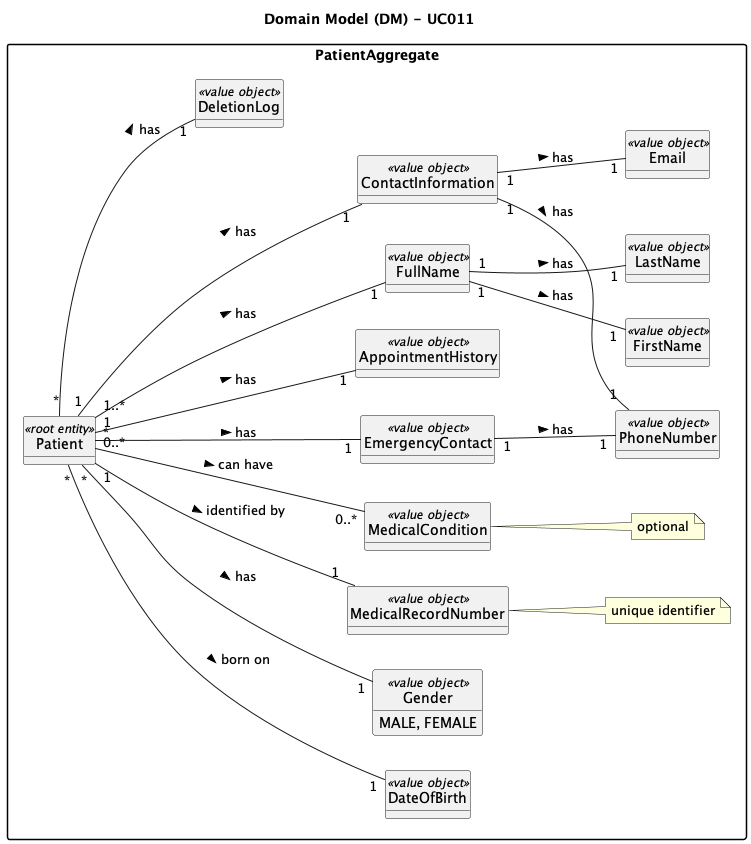

The diagram above was rendered by PlantUML. Its source (embedded in the PNG):
@startuml
skinparam packageStyle rectangle
skinparam shadowing false

skinparam classAttributeIconSize 0

top to bottom direction
left to right direction

hide circle
hide methods

title Domain Model (DM) - UC011

package PatientAggregate {
    class Patient <<root entity>>
    class DateOfBirth <<value object>>
    class Gender <<value object>> {
      MALE, FEMALE
    }
    class MedicalRecordNumber <<value object>>
    note right of MedicalRecordNumber: unique identifier
    class MedicalCondition <<value object>>
    note right of MedicalCondition: optional
    class EmergencyContact <<value object>>
    class AppointmentHistory <<value object>>
    class FullName <<value object>>
    class FirstName <<value object>>
    class LastName <<value object>>
    class ContactInformation <<value object>>
    class PhoneNumber <<value object>>
    class Email <<value object>>
    class DeletionLog <<value object>>
    
}

Patient "1..*" --- "1" FullName : > has
Patient "*" --- "1" DateOfBirth : > born on
Patient "*" --- "1" Gender : > has
Patient "1" --- "1" MedicalRecordNumber : > identified by
Patient "1" --- "1" ContactInformation : > has
Patient "0..*" --- "0..*" MedicalCondition : > can have
Patient "*" ---"1" EmergencyContact : > has
Patient "1" --- "1" AppointmentHistory : > has
Patient "*" -- "1" DeletionLog : > has

FullName "1" -- "1" FirstName : > has
FullName "1" -- "1" LastName : > has

ContactInformation "1" -- "1" PhoneNumber : > has
ContactInformation "1" -- "1" Email : > has

EmergencyContact "1" -- "1" PhoneNumber : > has

@enduml